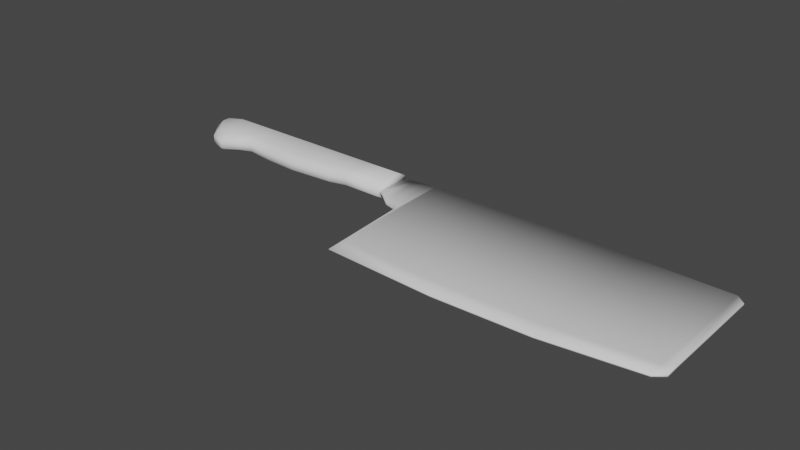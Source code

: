 # Source: knifeBlender.blend  (saved by Blender 3.4.6; exported with 4.5.12 LTS)
import bpy
from mathutils import Matrix  # noqa: F401  (used for matrix-valued properties, if any)

bpy.ops.wm.read_factory_settings(use_empty=True)
scene = bpy.context.scene
scene.name = 'Scene'

# ---- collections
col_collection = bpy.data.collections.new('Collection'); scene.collection.children.link(col_collection)

# ---- world
world_world = bpy.data.worlds.new('World'); scene.world = world_world
world_world.use_nodes = True; world_world.node_tree.nodes.clear()
_N = world_world.node_tree.nodes; _L = world_world.node_tree.links
n0 = _N.new('ShaderNodeOutputWorld'); n0.name = 'World Output'; n0.location = (300, 300)
n1 = _N.new('ShaderNodeBackground'); n1.name = 'Background'; n1.location = (10, 300)
n1.inputs[0].default_value = (0.05088, 0.05088, 0.05088, 1.0)
_L.new(n1.outputs[0], n0.inputs[0])
n0.is_active_output = True
world_world.color = (0.05088, 0.05088, 0.05088)
world_world.use_sun_shadow = False
world_world.sun_shadow_jitter_overblur = 0.0

# ---- meshes
me_012 = bpy.data.meshes.new('Куб.012')
me_012.from_pydata([(-0.1373, 0.02924, 0.0009224), (-0.1373, 0.06861, 0.0009224), (-0.1373, 0.02924, -0.0009224), (-0.1373, 0.06861, -0.0009224), (-0.1267, 0.0224, 0.0009224), (-0.1267, 0.07168, 0.0009224), (-0.1267, 0.0224, -0.0009224), (-0.1267, 0.07168, -0.0009224), (-0.1116, 0.01027, 0.001373), (-0.1116, 0.07322, 0.001373), (-0.1116, 0.01027, -0.001373), (-0.1116, 0.07322, -0.001373), (-0.0971, 0.005106, 0.001373), (-0.0971, 0.07322, 0.001373), (-0.0971, 0.005106, -0.001373), (-0.0971, 0.07322, -0.001373), (-0.09021, -0.09995, 0.0007622), (-0.09021, 0.07322, 0.001373), (-0.09021, -0.09995, -0.0007622), (-0.09021, 0.07322, -0.001373), (0.03839, -0.106, 0.0007622), (0.03839, 0.07322, 0.001373), (0.03839, -0.106, -0.0007622), (0.03839, 0.07322, -0.001373), (0.1461, -0.1035, 0.0007622), (0.1461, 0.07074, 0.001373), (0.1461, -0.1035, -0.0007622), (0.1461, 0.07074, -0.001373), (0.2492, -0.09073, 0.0007622), (0.2492, 0.06791, 0.001373), (0.2492, -0.09073, -0.0007622), (0.2492, 0.06791, -0.001373), (0.2592, -0.08152, 0.001373), (0.2592, 0.05869, 0.001373), (0.2592, -0.08152, -0.001373), (0.2592, 0.05869, -0.001373), (-0.1373, 0.03381, 0.0009224), (-0.1373, 0.03381, -0.0009224), (-0.1267, 0.02812, -0.0009224), (-0.1267, 0.02812, 0.0009224), (-0.1116, 0.01758, -0.001373), (-0.1116, 0.01758, 0.001373), (-0.0971, 0.01301, -0.001373), (-0.0971, 0.01301, 0.001373), (-0.09021, -0.07984, -0.001373), (-0.09021, -0.07984, 0.001373), (0.03839, -0.08516, -0.001373), (0.03839, -0.08516, 0.001373), (0.1461, -0.08326, -0.001373), (0.1461, -0.08326, 0.001373), (0.2492, -0.07231, -0.001373), (0.2492, -0.07231, 0.001373), (0.2592, -0.06524, -0.001373), (0.2592, -0.06524, 0.001373), (-0.3287, 0.03496, 0.01068), (-0.3287, 0.02414, 0.004509), (-0.3287, 0.07163, 0.004509), (-0.3287, 0.06077, 0.01068), (-0.3287, 0.02414, -0.004509), (-0.3287, 0.03496, -0.01068), (-0.3287, 0.06077, -0.01068), (-0.3287, 0.07163, -0.004509), (-0.2948, 0.01942, 0.004509), (-0.2948, 0.03023, 0.01068), (-0.2948, 0.06077, 0.01068), (-0.2948, 0.07163, 0.004509), (-0.2948, 0.03023, -0.01068), (-0.2948, 0.01942, -0.004509), (-0.2948, 0.07163, -0.004509), (-0.2948, 0.06077, -0.01068), (-0.2555, 0.01705, 0.004509), (-0.2555, 0.02787, 0.01068), (-0.2555, 0.06077, 0.01068), (-0.2555, 0.07163, 0.004509), (-0.2555, 0.02787, -0.01068), (-0.2555, 0.01705, -0.004509), (-0.2555, 0.07163, -0.004509), (-0.2555, 0.06077, -0.01068), (-0.2033, 0.02089, 0.004509), (-0.2033, 0.03171, 0.01068), (-0.2033, 0.06077, 0.01068), (-0.2033, 0.07163, 0.004509), (-0.2033, 0.03171, -0.01068), (-0.2033, 0.02089, -0.004509), (-0.2033, 0.07163, -0.004509), (-0.2033, 0.06077, -0.01068), (-0.1829, 0.02591, 0.004509), (-0.1829, 0.03673, 0.01068), (-0.1829, 0.06077, 0.01068), (-0.1829, 0.07163, 0.004509), (-0.1829, 0.03673, -0.01068), (-0.1829, 0.02591, -0.004509), (-0.1829, 0.07163, -0.004509), (-0.1829, 0.06077, -0.01068), (-0.1371, 0.03673, 0.01068), (-0.1371, 0.02591, 0.004509), (-0.1371, 0.07163, 0.004509), (-0.1371, 0.06077, 0.01068), (-0.1371, 0.02591, -0.004509), (-0.1371, 0.03673, -0.01068), (-0.1371, 0.06077, -0.01068), (-0.1371, 0.07163, -0.004509), (-0.3461, 0.02876, 0.01068), (-0.3461, 0.01794, 0.004509), (-0.3461, 0.07163, 0.004509), (-0.3461, 0.06077, 0.01068), (-0.3461, 0.01794, -0.004509), (-0.3461, 0.02876, -0.01068), (-0.3461, 0.06077, -0.01068), (-0.3461, 0.07163, -0.004509), (-0.3617, 0.01875, 0.01068), (-0.3617, 0.00793, 0.004509), (-0.3617, 0.07163, 0.004509), (-0.3617, 0.06077, 0.01068), (-0.3617, 0.00793, -0.004509), (-0.3617, 0.01875, -0.01068), (-0.3617, 0.06077, -0.01068), (-0.3617, 0.07163, -0.004509), (-0.3815, 0.02521, 0.01068), (-0.3815, 0.0144, 0.004509), (-0.3815, 0.07163, 0.004509), (-0.3815, 0.06077, 0.01068), (-0.3815, 0.0144, -0.004509), (-0.3815, 0.02521, -0.01068), (-0.3815, 0.06077, -0.01068), (-0.3815, 0.07163, -0.004509), (-0.3967, 0.04413, 0.01068), (-0.401, 0.03872, 0.004509), (-0.3967, 0.05296, 0.01068), (-0.401, 0.06159, 0.004509), (-0.3967, 0.04413, -0.01068), (-0.401, 0.03872, -0.004509), (-0.3967, 0.05296, -0.01068), (-0.401, 0.06159, -0.004509)], [], [(36, 37, 2, 0), (37, 38, 6, 2), (39, 4, 8, 41), (39, 36, 0, 4), (0, 2, 6, 4), (5, 7, 3, 1), (41, 8, 12, 43), (4, 6, 10, 8), (7, 5, 9, 11), (38, 7, 11, 40), (12, 14, 18, 16), (40, 11, 15, 42), (8, 10, 14, 12), (11, 9, 13, 15), (45, 16, 20, 47), (15, 13, 17, 19), (43, 12, 16, 45), (42, 15, 19, 44), (46, 23, 27, 48), (44, 19, 23, 46), (16, 18, 22, 20), (19, 17, 21, 23), (24, 26, 30, 28), (20, 22, 26, 24), (23, 21, 25, 27), (47, 20, 24, 49), (28, 30, 34, 32), (27, 25, 29, 31), (49, 24, 28, 51), (48, 27, 31, 50), (52, 53, 32, 34), (31, 29, 33, 35), (51, 28, 32, 53), (50, 31, 35, 52), (30, 50, 52, 34), (29, 51, 53, 33), (35, 33, 53, 52), (26, 48, 50, 30), (25, 49, 51, 29), (21, 47, 49, 25), (18, 44, 46, 22), (22, 46, 48, 26), (14, 42, 44, 18), (13, 43, 45, 17), (17, 45, 47, 21), (10, 40, 42, 14), (6, 38, 40, 10), (9, 41, 43, 13), (5, 1, 36, 39), (5, 39, 41, 9), (3, 7, 38, 37), (1, 3, 37, 36), (62, 67, 75, 70), (60, 59, 107, 108), (68, 65, 73, 76), (58, 55, 103, 106), (64, 57, 54, 63), (60, 69, 66, 59), (72, 71, 79, 80), (64, 63, 71, 72), (66, 69, 77, 74), (70, 75, 83, 78), (82, 85, 93, 90), (74, 77, 85, 82), (76, 73, 81, 84), (78, 83, 91, 86), (92, 89, 96, 101), (84, 81, 89, 92), (86, 91, 98, 95), (80, 79, 87, 88), (102, 105, 113, 110), (100, 101, 96, 97, 94, 95, 98, 99), (88, 87, 94, 97), (90, 93, 100, 99), (110, 113, 121, 118), (55, 58, 67, 62), (56, 61, 109, 104), (65, 68, 61, 56), (118, 121, 128, 126), (106, 103, 111, 114), (104, 109, 117, 112), (108, 107, 115, 116), (120, 125, 133, 129), (114, 111, 119, 122), (112, 117, 125, 120), (116, 115, 123, 124), (124, 123, 130, 132), (129, 133, 131, 127), (122, 119, 127, 131), (61, 68, 69, 60), (67, 58, 59, 66), (65, 56, 57, 64), (55, 62, 63, 54), (62, 70, 71, 63), (73, 65, 64, 72), (66, 74, 75, 67), (77, 69, 68, 76), (74, 82, 83, 75), (79, 71, 70, 78), (72, 80, 81, 73), (85, 77, 76, 84), (80, 88, 89, 81), (93, 85, 84, 92), (78, 86, 87, 79), (91, 83, 82, 90), (86, 95, 94, 87), (96, 89, 88, 97), (92, 101, 100, 93), (98, 91, 90, 99), (58, 106, 107, 59), (109, 61, 60, 108), (56, 104, 105, 57), (103, 55, 54, 102), (106, 114, 115, 107), (117, 109, 108, 116), (104, 112, 113, 105), (111, 103, 102, 110), (114, 122, 123, 115), (125, 117, 116, 124), (112, 120, 121, 113), (119, 111, 110, 118), (126, 128, 129, 127), (132, 130, 131, 133), (118, 126, 127, 119), (130, 123, 122, 131), (124, 132, 133, 125), (128, 121, 120, 129), (54, 57, 105, 102)])
me_012.polygons.foreach_set('use_smooth', [True] * 128)
_uv = me_012.uv_layers.new(name='UVMap')
_uv.uv.foreach_set('vector', [0.9656, 0.5503, 0.9656, 0.5521, 0.9624, 0.5521, 0.9624, 0.5503, 0.4835, 0.3573, 0.4707, 0.3515, 0.4707, 0.3456, 0.4835, 0.3526, 0.023, 0.1476, 0.023, 0.1417, 0.04094, 0.1293, 0.04094, 0.1368, 0.023, 0.1476, 0.01026, 0.1534, 0.01026, 0.1487, 0.023, 0.1417, 0.9624, 0.5503, 0.9624, 0.5521, 0.9473, 0.5521, 0.9473, 0.5503, 0.4694, 0.4206, 0.4694, 0.4187, 0.4823, 0.4187, 0.4823, 0.4206, 0.04094, 0.1368, 0.04094, 0.1293, 0.05826, 0.124, 0.05826, 0.1321, 0.9473, 0.5503, 0.9473, 0.5521, 0.9243, 0.5526, 0.9243, 0.5498, 0.4694, 0.4187, 0.4694, 0.4206, 0.4514, 0.421, 0.4514, 0.4182, 0.4707, 0.3515, 0.4707, 0.3961, 0.4528, 0.3977, 0.4528, 0.3407, 0.9066, 0.5498, 0.9066, 0.5526, 0.8269, 0.552, 0.8269, 0.5504, 0.4528, 0.3407, 0.4528, 0.3977, 0.4355, 0.3977, 0.4355, 0.336, 0.9243, 0.5498, 0.9243, 0.5526, 0.9066, 0.5526, 0.9066, 0.5498, 0.4514, 0.4182, 0.4514, 0.421, 0.4341, 0.421, 0.4341, 0.4182, 0.06648, 0.03702, 0.06648, 0.01643, 0.22, 0.01026, 0.22, 0.03157, 0.4341, 0.4182, 0.4341, 0.421, 0.4259, 0.421, 0.4259, 0.4182, 0.05826, 0.1321, 0.05826, 0.124, 0.06648, 0.01643, 0.06648, 0.03702, 0.4355, 0.336, 0.4355, 0.3977, 0.4273, 0.3977, 0.4273, 0.241, 0.2738, 0.2356, 0.2738, 0.3977, 0.1453, 0.3952, 0.1453, 0.2375, 0.4273, 0.241, 0.4273, 0.3977, 0.2738, 0.3977, 0.2738, 0.2356, 0.8269, 0.5504, 0.8269, 0.552, 0.6979, 0.552, 0.6979, 0.5504, 0.4259, 0.4182, 0.4259, 0.421, 0.2726, 0.421, 0.2726, 0.4182, 0.5952, 0.5504, 0.5952, 0.552, 0.504, 0.552, 0.504, 0.5504, 0.6979, 0.5504, 0.6979, 0.552, 0.5952, 0.552, 0.5952, 0.5504, 0.2726, 0.4182, 0.2726, 0.421, 0.1444, 0.421, 0.1444, 0.4182, 0.22, 0.03157, 0.22, 0.01026, 0.3485, 0.0128, 0.3485, 0.03352, 0.4361, 0.4422, 0.4361, 0.4437, 0.4251, 0.4444, 0.4251, 0.4415, 0.1444, 0.4182, 0.1444, 0.421, 0.02168, 0.421, 0.02168, 0.4182, 0.3485, 0.03352, 0.3485, 0.0128, 0.4715, 0.02586, 0.4715, 0.04472, 0.1453, 0.2375, 0.1453, 0.3952, 0.02224, 0.3923, 0.02224, 0.2488, 0.4057, 0.4444, 0.4057, 0.4415, 0.4251, 0.4415, 0.4251, 0.4444, 0.02168, 0.4182, 0.02168, 0.421, 0.01026, 0.421, 0.01026, 0.4182, 0.4715, 0.04472, 0.4715, 0.02586, 0.4835, 0.0353, 0.4835, 0.05197, 0.02224, 0.2488, 0.02224, 0.3923, 0.01026, 0.3829, 0.01026, 0.256, 0.02225, 0.2299, 0.02224, 0.2488, 0.01026, 0.256, 0.01026, 0.2393, 0.4715, 0.1883, 0.4715, 0.04472, 0.4835, 0.05197, 0.4835, 0.1789, 0.2577, 0.4444, 0.2577, 0.4415, 0.4057, 0.4415, 0.4057, 0.4444, 0.1453, 0.2168, 0.1453, 0.2375, 0.02224, 0.2488, 0.02225, 0.2299, 0.3485, 0.1912, 0.3485, 0.03352, 0.4715, 0.04472, 0.4715, 0.1883, 0.22, 0.1937, 0.22, 0.03157, 0.3485, 0.03352, 0.3485, 0.1912, 0.4273, 0.2204, 0.4273, 0.241, 0.2738, 0.2356, 0.2738, 0.2143, 0.2738, 0.2143, 0.2738, 0.2356, 0.1453, 0.2375, 0.1453, 0.2168, 0.4355, 0.3279, 0.4355, 0.336, 0.4273, 0.241, 0.4273, 0.2204, 0.05826, 0.1937, 0.05826, 0.1321, 0.06648, 0.03702, 0.06648, 0.1937, 0.06648, 0.1937, 0.06648, 0.03702, 0.22, 0.03157, 0.22, 0.1937, 0.4528, 0.3332, 0.4528, 0.3407, 0.4355, 0.336, 0.4355, 0.3279, 0.4707, 0.3456, 0.4707, 0.3515, 0.4528, 0.3407, 0.4528, 0.3332, 0.04094, 0.1937, 0.04094, 0.1368, 0.05826, 0.1321, 0.05826, 0.1937, 0.023, 0.1922, 0.01026, 0.189, 0.01026, 0.1534, 0.023, 0.1476, 0.023, 0.1922, 0.023, 0.1476, 0.04094, 0.1368, 0.04094, 0.1937, 0.4835, 0.3929, 0.4707, 0.3961, 0.4707, 0.3515, 0.4835, 0.3573, 0.9897, 0.5503, 0.9897, 0.5521, 0.9656, 0.5521, 0.9656, 0.5503, 0.1885, 0.4415, 0.1885, 0.4508, 0.1487, 0.4508, 0.1487, 0.4415, 0.558, 0.3007, 0.5315, 0.3007, 0.5252, 0.2799, 0.558, 0.2799, 0.01026, 0.5688, 0.01949, 0.5688, 0.01949, 0.6156, 0.01026, 0.6156, 0.2246, 0.4508, 0.2246, 0.4415, 0.2372, 0.4415, 0.2372, 0.4508, 0.6439, 0.4024, 0.6439, 0.4429, 0.6174, 0.4429, 0.6126, 0.4024, 0.558, 0.3007, 0.558, 0.3411, 0.5267, 0.3411, 0.5315, 0.3007, 0.6439, 0.3556, 0.6102, 0.3556, 0.6141, 0.2932, 0.6439, 0.2932, 0.6439, 0.4024, 0.6126, 0.4024, 0.6102, 0.3556, 0.6439, 0.3556, 0.5267, 0.3411, 0.558, 0.3411, 0.558, 0.388, 0.5243, 0.388, 0.1487, 0.4415, 0.1487, 0.4508, 0.1007, 0.4508, 0.1007, 0.4415, 0.5282, 0.4503, 0.558, 0.4504, 0.558, 0.4747, 0.5333, 0.4747, 0.5243, 0.388, 0.558, 0.388, 0.558, 0.4504, 0.5282, 0.4503, 0.01026, 0.6156, 0.01949, 0.6156, 0.01949, 0.6779, 0.01026, 0.6779, 0.1007, 0.4415, 0.1007, 0.4508, 0.08441, 0.4508, 0.08441, 0.4415, 0.01026, 0.7021, 0.01949, 0.7021, 0.01949, 0.7567, 0.01026, 0.7567, 0.01026, 0.6779, 0.01949, 0.6779, 0.01949, 0.7021, 0.01026, 0.7021, 0.08441, 0.4415, 0.08441, 0.4508, 0.04001, 0.4508, 0.04001, 0.4415, 0.6439, 0.2932, 0.6141, 0.2932, 0.6192, 0.2689, 0.6439, 0.2689, 0.6111, 0.4637, 0.6439, 0.4637, 0.6439, 0.4823, 0.6008, 0.4823, 0.2707, 0.4868, 0.2577, 0.4804, 0.2577, 0.4712, 0.2707, 0.4649, 0.2994, 0.4649, 0.3123, 0.4712, 0.3123, 0.4804, 0.2994, 0.4868, 0.6439, 0.2689, 0.6192, 0.2689, 0.6192, 0.2143, 0.6439, 0.2143, 0.5333, 0.4747, 0.558, 0.4747, 0.558, 0.5293, 0.5333, 0.5293, 0.6008, 0.4823, 0.6439, 0.4823, 0.6439, 0.506, 0.6074, 0.506, 0.2246, 0.4415, 0.2246, 0.4508, 0.1885, 0.4508, 0.1885, 0.4415, 0.01949, 0.5284, 0.01026, 0.5284, 0.01026, 0.5076, 0.01949, 0.5076, 0.01949, 0.5688, 0.01026, 0.5688, 0.01026, 0.5284, 0.01949, 0.5284, 0.6074, 0.506, 0.6439, 0.506, 0.6359, 0.524, 0.6268, 0.524, 0.4658, 0.4535, 0.4566, 0.4535, 0.4566, 0.4415, 0.4658, 0.4415, 0.01949, 0.5076, 0.01026, 0.5076, 0.01026, 0.4889, 0.01949, 0.4889, 0.558, 0.2799, 0.5252, 0.2799, 0.5149, 0.2612, 0.558, 0.2612, 0.01949, 0.4654, 0.01026, 0.4654, 0.01026, 0.4415, 0.01949, 0.4415, 0.504, 0.01026, 0.5133, 0.01026, 0.5133, 0.03394, 0.504, 0.03394, 0.01949, 0.4889, 0.01026, 0.4889, 0.01026, 0.4654, 0.01949, 0.4654, 0.558, 0.2612, 0.5149, 0.2612, 0.5216, 0.2376, 0.558, 0.2376, 0.558, 0.2376, 0.5216, 0.2376, 0.5409, 0.2195, 0.55, 0.2195, 0.5133, 0.08565, 0.504, 0.08565, 0.504, 0.06976, 0.5133, 0.06976, 0.504, 0.03394, 0.5133, 0.03394, 0.5133, 0.06976, 0.504, 0.06976, 0.5692, 0.3006, 0.5692, 0.341, 0.558, 0.3411, 0.558, 0.3007, 0.5158, 0.341, 0.5206, 0.3006, 0.5315, 0.3007, 0.5267, 0.3411, 0.655, 0.4024, 0.655, 0.4429, 0.6439, 0.4429, 0.6439, 0.4024, 0.6063, 0.4429, 0.6015, 0.4024, 0.6126, 0.4024, 0.6174, 0.4429, 0.6015, 0.4024, 0.5991, 0.3556, 0.6102, 0.3556, 0.6126, 0.4024, 0.655, 0.3556, 0.655, 0.4024, 0.6439, 0.4024, 0.6439, 0.3556, 0.5267, 0.3411, 0.5243, 0.388, 0.5133, 0.3879, 0.5158, 0.341, 0.558, 0.388, 0.558, 0.3411, 0.5692, 0.341, 0.5692, 0.3879, 0.5243, 0.388, 0.5282, 0.4503, 0.5173, 0.4502, 0.5133, 0.3879, 0.6141, 0.2932, 0.6102, 0.3556, 0.5991, 0.3556, 0.603, 0.2932, 0.6439, 0.3556, 0.6439, 0.2932, 0.655, 0.2932, 0.655, 0.3556, 0.558, 0.4504, 0.558, 0.388, 0.5692, 0.3879, 0.5692, 0.4503, 0.6439, 0.2932, 0.6439, 0.2689, 0.655, 0.2689, 0.655, 0.2932, 0.558, 0.4747, 0.558, 0.4504, 0.5692, 0.4503, 0.5692, 0.4746, 0.603, 0.2932, 0.6081, 0.2689, 0.6192, 0.2689, 0.6141, 0.2932, 0.5224, 0.4746, 0.5173, 0.4502, 0.5282, 0.4503, 0.5333, 0.4747, 0.6081, 0.2689, 0.6081, 0.2143, 0.6192, 0.2143, 0.6192, 0.2689, 0.655, 0.2143, 0.655, 0.2689, 0.6439, 0.2689, 0.6439, 0.2143, 0.5692, 0.4746, 0.5692, 0.5292, 0.558, 0.5293, 0.558, 0.4747, 0.5224, 0.5292, 0.5224, 0.4746, 0.5333, 0.4747, 0.5333, 0.5293, 0.5206, 0.3006, 0.5142, 0.2798, 0.5252, 0.2799, 0.5315, 0.3007, 0.5692, 0.2798, 0.5692, 0.3006, 0.558, 0.3007, 0.558, 0.2799, 0.655, 0.4429, 0.655, 0.4637, 0.6439, 0.4637, 0.6439, 0.4429, 0.6, 0.4637, 0.6063, 0.4429, 0.6174, 0.4429, 0.6111, 0.4637, 0.5142, 0.2798, 0.504, 0.2611, 0.5149, 0.2612, 0.5252, 0.2799, 0.5692, 0.2611, 0.5692, 0.2798, 0.558, 0.2799, 0.558, 0.2612, 0.655, 0.4637, 0.655, 0.4823, 0.6439, 0.4823, 0.6439, 0.4637, 0.5897, 0.4823, 0.6, 0.4637, 0.6111, 0.4637, 0.6008, 0.4823, 0.504, 0.2611, 0.5106, 0.2375, 0.5216, 0.2376, 0.5149, 0.2612, 0.5692, 0.2375, 0.5692, 0.2611, 0.558, 0.2612, 0.558, 0.2376, 0.655, 0.4823, 0.655, 0.5059, 0.6439, 0.506, 0.6439, 0.4823, 0.5964, 0.5059, 0.5897, 0.4823, 0.6008, 0.4823, 0.6074, 0.506, 0.6268, 0.524, 0.6359, 0.524, 0.6447, 0.5292, 0.6213, 0.5292, 0.55, 0.2195, 0.5409, 0.2195, 0.5355, 0.2143, 0.5589, 0.2143, 0.6074, 0.506, 0.6268, 0.524, 0.6213, 0.5292, 0.5964, 0.5059, 0.5409, 0.2195, 0.5216, 0.2376, 0.5106, 0.2375, 0.5355, 0.2143, 0.558, 0.2376, 0.55, 0.2195, 0.5589, 0.2143, 0.5692, 0.2375, 0.6359, 0.524, 0.6439, 0.506, 0.655, 0.5059, 0.6447, 0.5292, 0.6174, 0.4429, 0.6439, 0.4429, 0.6439, 0.4637, 0.6111, 0.4637])
me_012.update()
me_012.normals_split_custom_set([tuple(v) for v in zip(*[iter([-0.7071, 3.03e-08, 0.7071, -0.7071, -3.03e-08, -0.7071, -0.6929, -0.3791, -0.6134, -0.6929, -0.3791, 0.6134, -0.7071, -3.03e-08, -0.7071, -0.015, -4.244e-08, -0.9999, -0.42, -0.5621, -0.7125, -0.6929, -0.3791, -0.6134, -0.015, 4.244e-08, 0.9999, -0.42, -0.5621, 0.7125, -0.3657, -0.6436, 0.6724, -0.015, 4.479e-08, 0.9999, -0.015, 4.244e-08, 0.9999, -0.7071, 3.03e-08, 0.7071, -0.6929, -0.3791, 0.6134, -0.42, -0.5621, 0.7125, -0.6929, -0.3791, 0.6134, -0.6929, -0.3791, -0.6134, -0.42, -0.5621, -0.7125, -0.42, -0.5621, 0.7125, -0.1494, 0.7151, 0.6829, -0.1494, 0.7151, -0.6829, -0.643, 0.4839, -0.5936, -0.643, 0.4839, 0.5936, -0.015, 4.479e-08, 0.9999, -0.3657, -0.6436, 0.6724, -0.5392, -0.3076, 0.784, -0.003062, -0.0002483, 1.0, -0.42, -0.5621, 0.7125, -0.42, -0.5621, -0.7125, -0.3657, -0.6436, -0.6724, -0.3657, -0.6436, 0.6724, -0.1494, 0.7151, -0.6829, -0.1494, 0.7151, 0.6829, -0.04618, 0.7138, 0.6989, -0.04618, 0.7138, -0.6989, -0.015, -4.244e-08, -0.9999, -0.1494, 0.7151, -0.6829, -0.04618, 0.7138, -0.6989, -0.015, -4.479e-08, -0.9999, -0.5392, -0.3076, 0.784, -0.5392, -0.3076, -0.784, -0.5691, -0.5879, -0.575, -0.5691, -0.5879, 0.575, -0.015, -4.479e-08, -0.9999, -0.04618, 0.7138, -0.6989, 1.401e-08, 0.7071, -0.7071, -0.003062, -0.0002483, -1.0, -0.3657, -0.6436, 0.6724, -0.3657, -0.6436, -0.6724, -0.5392, -0.3076, -0.784, -0.5392, -0.3076, 0.784, -0.04618, 0.7138, -0.6989, -0.04618, 0.7138, 0.6989, -3.06e-09, 0.7071, 0.7071, 1.401e-08, 0.7071, -0.7071, -0.1281, -0.0177, 0.9916, -0.5691, -0.5879, 0.575, -0.008613, -0.7249, 0.6888, -0.0001849, -0.01519, 0.9999, 1.401e-08, 0.7071, -0.7071, -3.06e-09, 0.7071, 0.7071, 5.138e-10, 0.7071, 0.7071, 1.375e-08, 0.7071, -0.7071, -0.003062, -0.0002483, 1.0, -0.5392, -0.3076, 0.784, -0.5691, -0.5879, 0.575, -0.1281, -0.0177, 0.9916, -0.003062, -0.0002483, -1.0, 1.401e-08, 0.7071, -0.7071, 1.375e-08, 0.7071, -0.7071, -0.1281, -0.0177, -0.9916, -0.0001849, -0.01519, -0.9999, 0.008169, 0.7096, -0.7045, 0.01787, 0.7074, -0.7066, 0.001119, -0.0158, -0.9999, -0.1281, -0.0177, -0.9916, 1.375e-08, 0.7071, -0.7071, 0.008169, 0.7096, -0.7045, -0.0001849, -0.01519, -0.9999, -0.5691, -0.5879, 0.575, -0.5691, -0.5879, -0.575, -0.008613, -0.7249, -0.6888, -0.008613, -0.7249, 0.6888, 1.375e-08, 0.7071, -0.7071, 5.138e-10, 0.7071, 0.7071, 0.008169, 0.7096, 0.7045, 0.008169, 0.7096, -0.7045, 0.05302, -0.7264, 0.6853, 0.05302, -0.7264, -0.6853, 0.3203, -0.706, -0.6316, 0.3203, -0.706, 0.6316, -0.008613, -0.7249, 0.6888, -0.008613, -0.7249, -0.6888, 0.05302, -0.7264, -0.6853, 0.05302, -0.7264, 0.6853, 0.008169, 0.7096, -0.7045, 0.008169, 0.7096, 0.7045, 0.01787, 0.7074, 0.7066, 0.01787, 0.7074, -0.7066, -0.0001849, -0.01519, 0.9999, -0.008613, -0.7249, 0.6888, 0.05302, -0.7264, 0.6853, 0.001119, -0.0158, 0.9999, 0.3203, -0.706, 0.6316, 0.3203, -0.706, -0.6316, 0.7039, -0.3196, -0.6343, 0.7039, -0.3196, 0.6343, 0.01787, 0.7074, -0.7066, 0.01787, 0.7074, 0.7066, 0.2898, 0.7151, 0.6362, 0.2898, 0.7151, -0.6362, 0.001119, -0.0158, 0.9999, 0.05302, -0.7264, 0.6853, 0.3203, -0.706, 0.6316, -0.004768, -0.0135, 0.9999, 0.001119, -0.0158, -0.9999, 0.01787, 0.7074, -0.7066, 0.2898, 0.7151, -0.6362, -0.004768, -0.0135, -0.9999, 0.7054, -0.003802, -0.7088, 0.7054, -0.003802, 0.7088, 0.7039, -0.3196, 0.6343, 0.7039, -0.3196, -0.6343, 0.2898, 0.7151, -0.6362, 0.2898, 0.7151, 0.6362, 0.7134, 0.3135, 0.6268, 0.7134, 0.3135, -0.6268, -0.004768, -0.0135, 0.9999, 0.3203, -0.706, 0.6316, 0.7039, -0.3196, 0.6343, 0.7054, -0.003802, 0.7088, -0.004768, -0.0135, -0.9999, 0.2898, 0.7151, -0.6362, 0.7134, 0.3135, -0.6268, 0.7054, -0.003802, -0.7088, 0.3203, -0.706, -0.6316, -0.004768, -0.0135, -0.9999, 0.7054, -0.003802, -0.7088, 0.7039, -0.3196, -0.6343, 0.2898, 0.7151, 0.6362, -0.004768, -0.0135, 0.9999, 0.7054, -0.003802, 0.7088, 0.7134, 0.3135, 0.6268, 0.7134, 0.3135, -0.6268, 0.7134, 0.3135, 0.6268, 0.7054, -0.003802, 0.7088, 0.7054, -0.003802, -0.7088, 0.05302, -0.7264, -0.6853, 0.001119, -0.0158, -0.9999, -0.004768, -0.0135, -0.9999, 0.3203, -0.706, -0.6316, 0.01787, 0.7074, 0.7066, 0.001119, -0.0158, 0.9999, -0.004768, -0.0135, 0.9999, 0.2898, 0.7151, 0.6362, 0.008169, 0.7096, 0.7045, -0.0001849, -0.01519, 0.9999, 0.001119, -0.0158, 0.9999, 0.01787, 0.7074, 0.7066, -0.5691, -0.5879, -0.575, -0.1281, -0.0177, -0.9916, -0.0001849, -0.01519, -0.9999, -0.008613, -0.7249, -0.6888, -0.008613, -0.7249, -0.6888, -0.0001849, -0.01519, -0.9999, 0.001119, -0.0158, -0.9999, 0.05302, -0.7264, -0.6853, -0.5392, -0.3076, -0.784, -0.003062, -0.0002483, -1.0, -0.1281, -0.0177, -0.9916, -0.5691, -0.5879, -0.575, -3.06e-09, 0.7071, 0.7071, -0.003062, -0.0002483, 1.0, -0.1281, -0.0177, 0.9916, 5.138e-10, 0.7071, 0.7071, 5.138e-10, 0.7071, 0.7071, -0.1281, -0.0177, 0.9916, -0.0001849, -0.01519, 0.9999, 0.008169, 0.7096, 0.7045, -0.3657, -0.6436, -0.6724, -0.015, -4.479e-08, -0.9999, -0.003062, -0.0002483, -1.0, -0.5392, -0.3076, -0.784, -0.42, -0.5621, -0.7125, -0.015, -4.244e-08, -0.9999, -0.015, -4.479e-08, -0.9999, -0.3657, -0.6436, -0.6724, -0.04618, 0.7138, 0.6989, -0.015, 4.479e-08, 0.9999, -0.003062, -0.0002483, 1.0, -3.06e-09, 0.7071, 0.7071, -0.1494, 0.7151, 0.6829, -0.643, 0.4839, 0.5936, -0.7071, 3.03e-08, 0.7071, -0.015, 4.244e-08, 0.9999, -0.1494, 0.7151, 0.6829, -0.015, 4.244e-08, 0.9999, -0.015, 4.479e-08, 0.9999, -0.04618, 0.7138, 0.6989, -0.643, 0.4839, -0.5936, -0.1494, 0.7151, -0.6829, -0.015, -4.244e-08, -0.9999, -0.7071, -3.03e-08, -0.7071, -0.643, 0.4839, 0.5936, -0.643, 0.4839, -0.5936, -0.7071, -3.03e-08, -0.7071, -0.7071, 3.03e-08, 0.7071, -0.08547, -0.8642, 0.4959, -0.08547, -0.8642, -0.4959, 0.005693, -0.87, -0.4931, 0.005693, -0.87, 0.4931, -2.693e-08, 0.2556, -0.9668, 0.01988, -0.219, -0.9755, 0.1075, -0.2346, -0.9661, -1.69e-08, 0.2556, -0.9668, 0.0, 0.8643, -0.5029, 0.0, 0.8643, 0.5029, 0.0, 0.8643, 0.5029, 0.0, 0.8643, -0.5029, 0.0908, -0.8388, -0.5368, 0.0908, -0.8388, 0.5368, 0.3915, -0.7767, 0.4934, 0.3915, -0.7767, -0.4934, -3.94e-09, 0.2556, 0.9668, -3.94e-09, 0.2556, 0.9668, 0.01988, -0.219, 0.9755, -0.0267, -0.2622, 0.9646, -2.693e-08, 0.2556, -0.9668, 8.998e-09, 0.2556, -0.9668, -0.0267, -0.2622, -0.9646, 0.01988, -0.219, -0.9755, 0.0, 0.2556, 0.9668, 0.001833, -0.2666, 0.9638, 0.04479, -0.2685, 0.9622, 0.0, 0.2556, 0.9668, -3.94e-09, 0.2556, 0.9668, -0.0267, -0.2622, 0.9646, 0.001833, -0.2666, 0.9638, 0.0, 0.2556, 0.9668, -0.0267, -0.2622, -0.9646, 8.998e-09, 0.2556, -0.9668, 6.043e-09, 0.2556, -0.9668, 0.001833, -0.2666, -0.9638, 0.005693, -0.87, 0.4931, 0.005693, -0.87, -0.4931, 0.1349, -0.862, -0.4887, 0.1349, -0.862, 0.4887, 0.04479, -0.2685, -0.9622, -1.392e-08, 0.2556, -0.9668, -1.392e-08, 0.2556, -0.9668, 0.02707, -0.2376, -0.971, 0.001833, -0.2666, -0.9638, 6.043e-09, 0.2556, -0.9668, -1.392e-08, 0.2556, -0.9668, 0.04479, -0.2685, -0.9622, 0.0, 0.8643, -0.5029, 0.0, 0.8643, 0.5029, 0.0, 0.8643, 0.5029, 0.0, 0.8643, -0.5029, 0.1349, -0.862, 0.4887, 0.1349, -0.862, -0.4887, 0.1057, -0.8489, -0.5179, 0.1057, -0.8489, 0.5179, 0.0, 0.8643, -0.5029, 0.0, 0.8643, 0.5029, 0.6095, 0.6852, 0.3987, 0.6095, 0.6852, -0.3987, 0.0, 0.8643, -0.5029, 0.0, 0.8643, 0.5029, 0.0, 0.8643, 0.5029, 0.0, 0.8643, -0.5029, 0.1057, -0.8489, 0.5179, 0.1057, -0.8489, -0.5179, 0.6097, -0.6855, -0.398, 0.6097, -0.6855, 0.398, 0.0, 0.2556, 0.9668, 0.04479, -0.2685, 0.9622, 0.02707, -0.2376, 0.971, 0.0, 0.2556, 0.9668, 0.1075, -0.2346, 0.9661, 0.0, 0.2556, 0.9668, 9.809e-09, 0.2556, 0.9668, 0.05583, -0.3201, 0.9457, 0.6539, 0.1934, -0.7315, 0.6095, 0.6852, -0.3987, 0.6095, 0.6852, 0.3987, 0.6539, 0.1934, 0.7315, 0.6537, -0.1941, 0.7315, 0.6097, -0.6855, 0.398, 0.6097, -0.6855, -0.398, 0.6537, -0.1941, -0.7315, 0.0, 0.2556, 0.9668, 0.02707, -0.2376, 0.971, 0.6537, -0.1941, 0.7315, 0.6539, 0.1934, 0.7315, 0.02707, -0.2376, -0.971, -1.392e-08, 0.2556, -0.9668, 0.6539, 0.1934, -0.7315, 0.6537, -0.1941, -0.7315, 0.05583, -0.3201, 0.9457, 9.809e-09, 0.2556, 0.9668, -0.08178, 0.2886, 0.9539, -0.246, -0.2779, 0.9286, 0.0908, -0.8388, 0.5368, 0.0908, -0.8388, -0.5368, -0.08547, -0.8642, -0.4959, -0.08547, -0.8642, 0.4959, 0.0, 0.8643, 0.5029, 0.0, 0.8643, -0.5029, 0.0, 0.8643, -0.5029, 0.0, 0.8643, 0.5029, 0.0, 0.8643, 0.5029, 0.0, 0.8643, -0.5029, 0.0, 0.8643, -0.5029, 0.0, 0.8643, 0.5029, -0.246, -0.2779, 0.9286, -0.08178, 0.2886, 0.9539, -0.4415, 0.1394, 0.8864, -0.4668, -0.1093, 0.8776, 0.3915, -0.7767, -0.4934, 0.3915, -0.7767, 0.4934, 0.107, -0.8868, 0.4496, 0.107, -0.8868, -0.4496, 0.0, 0.8643, 0.5029, 0.0, 0.8643, -0.5029, 0.0, 0.8643, -0.5029, 0.0, 0.8643, 0.5029, -1.69e-08, 0.2556, -0.9668, 0.1075, -0.2346, -0.9661, 0.05583, -0.3201, -0.9457, 3.185e-09, 0.2556, -0.9668, -0.2012, 0.86, 0.4689, -0.2012, 0.86, -0.4689, -0.7628, 0.5025, -0.407, -0.7628, 0.5025, 0.407, 0.107, -0.8868, -0.4496, 0.107, -0.8868, 0.4496, -0.4922, -0.7504, 0.4412, -0.4922, -0.7504, -0.4412, 0.0, 0.8643, 0.5029, 0.0, 0.8643, -0.5029, -0.2012, 0.86, -0.4689, -0.2012, 0.86, 0.4689, 3.185e-09, 0.2556, -0.9668, 0.05583, -0.3201, -0.9457, -0.246, -0.2779, -0.9286, -0.08178, 0.2886, -0.9539, -0.08178, 0.2886, -0.9539, -0.246, -0.2779, -0.9286, -0.4668, -0.1093, -0.8776, -0.4415, 0.1394, -0.8864, -0.7628, 0.5025, 0.407, -0.7628, 0.5025, -0.407, -0.8732, -0.3334, -0.3554, -0.8732, -0.3334, 0.3554, -0.4922, -0.7504, -0.4412, -0.4922, -0.7504, 0.4412, -0.8732, -0.3334, 0.3554, -0.8732, -0.3334, -0.3554, 0.0, 0.8643, -0.5029, 0.0, 0.8643, -0.5029, 8.998e-09, 0.2556, -0.9668, -2.693e-08, 0.2556, -0.9668, -0.08547, -0.8642, -0.4959, 0.0908, -0.8388, -0.5368, 0.01988, -0.219, -0.9755, -0.0267, -0.2622, -0.9646, 0.0, 0.8643, 0.5029, 0.0, 0.8643, 0.5029, -3.94e-09, 0.2556, 0.9668, -3.94e-09, 0.2556, 0.9668, 0.0908, -0.8388, 0.5368, -0.08547, -0.8642, 0.4959, -0.0267, -0.2622, 0.9646, 0.01988, -0.219, 0.9755, -0.08547, -0.8642, 0.4959, 0.005693, -0.87, 0.4931, 0.001833, -0.2666, 0.9638, -0.0267, -0.2622, 0.9646, 0.0, 0.8643, 0.5029, 0.0, 0.8643, 0.5029, -3.94e-09, 0.2556, 0.9668, 0.0, 0.2556, 0.9668, -0.0267, -0.2622, -0.9646, 0.001833, -0.2666, -0.9638, 0.005693, -0.87, -0.4931, -0.08547, -0.8642, -0.4959, 6.043e-09, 0.2556, -0.9668, 8.998e-09, 0.2556, -0.9668, 0.0, 0.8643, -0.5029, 0.0, 0.8643, -0.5029, 0.001833, -0.2666, -0.9638, 0.04479, -0.2685, -0.9622, 0.1349, -0.862, -0.4887, 0.005693, -0.87, -0.4931, 0.04479, -0.2685, 0.9622, 0.001833, -0.2666, 0.9638, 0.005693, -0.87, 0.4931, 0.1349, -0.862, 0.4887, 0.0, 0.2556, 0.9668, 0.0, 0.2556, 0.9668, 0.0, 0.8643, 0.5029, 0.0, 0.8643, 0.5029, -1.392e-08, 0.2556, -0.9668, 6.043e-09, 0.2556, -0.9668, 0.0, 0.8643, -0.5029, 0.0, 0.8643, -0.5029, 0.0, 0.2556, 0.9668, 0.0, 0.2556, 0.9668, 0.0, 0.8643, 0.5029, 0.0, 0.8643, 0.5029, -1.392e-08, 0.2556, -0.9668, -1.392e-08, 0.2556, -0.9668, 0.0, 0.8643, -0.5029, 0.0, 0.8643, -0.5029, 0.1349, -0.862, 0.4887, 0.1057, -0.8489, 0.5179, 0.02707, -0.2376, 0.971, 0.04479, -0.2685, 0.9622, 0.1057, -0.8489, -0.5179, 0.1349, -0.862, -0.4887, 0.04479, -0.2685, -0.9622, 0.02707, -0.2376, -0.971, 0.1057, -0.8489, 0.5179, 0.6097, -0.6855, 0.398, 0.6537, -0.1941, 0.7315, 0.02707, -0.2376, 0.971, 0.6095, 0.6852, 0.3987, 0.0, 0.8643, 0.5029, 0.0, 0.2556, 0.9668, 0.6539, 0.1934, 0.7315, 0.0, 0.8643, -0.5029, 0.6095, 0.6852, -0.3987, 0.6539, 0.1934, -0.7315, -1.392e-08, 0.2556, -0.9668, 0.6097, -0.6855, -0.398, 0.1057, -0.8489, -0.5179, 0.02707, -0.2376, -0.971, 0.6537, -0.1941, -0.7315, 0.0908, -0.8388, -0.5368, 0.3915, -0.7767, -0.4934, 0.1075, -0.2346, -0.9661, 0.01988, -0.219, -0.9755, 0.0, 0.8643, -0.5029, 0.0, 0.8643, -0.5029, -2.693e-08, 0.2556, -0.9668, -1.69e-08, 0.2556, -0.9668, 0.0, 0.8643, 0.5029, 0.0, 0.8643, 0.5029, 0.0, 0.2556, 0.9668, -3.94e-09, 0.2556, 0.9668, 0.3915, -0.7767, 0.4934, 0.0908, -0.8388, 0.5368, 0.01988, -0.219, 0.9755, 0.1075, -0.2346, 0.9661, 0.3915, -0.7767, -0.4934, 0.107, -0.8868, -0.4496, 0.05583, -0.3201, -0.9457, 0.1075, -0.2346, -0.9661, 0.0, 0.8643, -0.5029, 0.0, 0.8643, -0.5029, -1.69e-08, 0.2556, -0.9668, 3.185e-09, 0.2556, -0.9668, 0.0, 0.8643, 0.5029, 0.0, 0.8643, 0.5029, 9.809e-09, 0.2556, 0.9668, 0.0, 0.2556, 0.9668, 0.107, -0.8868, 0.4496, 0.3915, -0.7767, 0.4934, 0.1075, -0.2346, 0.9661, 0.05583, -0.3201, 0.9457, 0.107, -0.8868, -0.4496, -0.4922, -0.7504, -0.4412, -0.246, -0.2779, -0.9286, 0.05583, -0.3201, -0.9457, -0.2012, 0.86, -0.4689, 0.0, 0.8643, -0.5029, 3.185e-09, 0.2556, -0.9668, -0.08178, 0.2886, -0.9539, 0.0, 0.8643, 0.5029, -0.2012, 0.86, 0.4689, -0.08178, 0.2886, 0.9539, 9.809e-09, 0.2556, 0.9668, -0.4922, -0.7504, 0.4412, 0.107, -0.8868, 0.4496, 0.05583, -0.3201, 0.9457, -0.246, -0.2779, 0.9286, -0.4668, -0.1093, 0.8776, -0.4415, 0.1394, 0.8864, -0.7628, 0.5025, 0.407, -0.8732, -0.3334, 0.3554, -0.4415, 0.1394, -0.8864, -0.4668, -0.1093, -0.8776, -0.8732, -0.3334, -0.3554, -0.7628, 0.5025, -0.407, -0.246, -0.2779, 0.9286, -0.4668, -0.1093, 0.8776, -0.8732, -0.3334, 0.3554, -0.4922, -0.7504, 0.4412, -0.4668, -0.1093, -0.8776, -0.246, -0.2779, -0.9286, -0.4922, -0.7504, -0.4412, -0.8732, -0.3334, -0.3554, -0.08178, 0.2886, -0.9539, -0.4415, 0.1394, -0.8864, -0.7628, 0.5025, -0.407, -0.2012, 0.86, -0.4689, -0.4415, 0.1394, 0.8864, -0.08178, 0.2886, 0.9539, -0.2012, 0.86, 0.4689, -0.7628, 0.5025, 0.407, 0.01988, -0.219, 0.9755, -3.94e-09, 0.2556, 0.9668, 0.0, 0.2556, 0.9668, 0.1075, -0.2346, 0.9661])] * 3)])

# ---- objects
ob_001 = bpy.data.objects.new('Куб.001', me_012)
ob_0 = bpy.data.objects.new('0', None)
ob_12 = bpy.data.objects.new('12', None)
ob_24 = bpy.data.objects.new('24', None)
ob_40 = bpy.data.objects.new('40', None)

# ---- transforms, parenting, visibility, modifiers, constraints
ob_001.location = (0.0, 0.0, 0.0)
ob_001.color = (0.8, 0.8, 0.8, 1.0)
ob_0.location = (0.0, 0.0, 0.0)
ob_12.location = (0.0, 0.0, 0.0)
ob_24.location = (0.0, 0.0, 0.0)
ob_40.location = (0.0, 0.0, 0.0)

# ---- collection membership
col_collection.objects.link(ob_001)
col_collection.objects.link(ob_0)
col_collection.objects.link(ob_12)
col_collection.objects.link(ob_24)
col_collection.objects.link(ob_40)

# ---- scene / render settings (as saved in the file)
scene.frame_start = 1; scene.frame_end = 250; scene.frame_set(0)
scene.render.engine = 'BLENDER_EEVEE_NEXT'
scene.cycles.sampling_pattern = 'TABULATED_SOBOL'
scene.cycles.use_light_tree = False
scene.view_settings.view_transform = 'Filmic'
bpy.context.view_layer.update()

# ---- added for rendering (the .blend has no active camera and no usable light): camera, sun
cam_auto = bpy.data.cameras.new('AutoCamera')
cam_auto.lens = 50.0
cam_auto.sensor_width = 36.0
cam_auto.clip_end = 1000.0
ob_auto_camera = bpy.data.objects.new('AutoCamera', cam_auto)
scene.collection.objects.link(ob_auto_camera)
ob_auto_camera.location = (0.56237, -0.776297, 0.506615)
ob_auto_camera.rotation_euler = (1.09748, -7.21219e-08, 0.694738)
scene.camera = ob_auto_camera
light_auto_sun = bpy.data.lights.new('AutoSun', 'SUN')
light_auto_sun.energy = 3.0
light_auto_sun.angle = 0.0523599
ob_auto_sun = bpy.data.objects.new('AutoSun', light_auto_sun)
scene.collection.objects.link(ob_auto_sun)
ob_auto_sun.rotation_euler = (0.872665, 0.174533, 0.523599)
bpy.context.view_layer.update()
